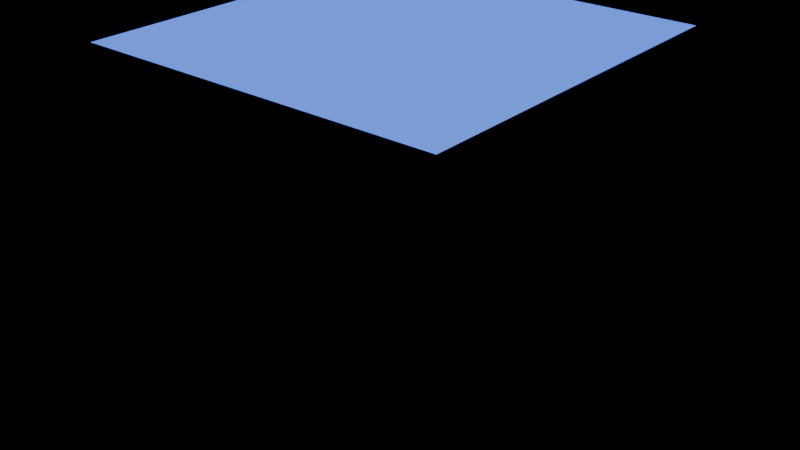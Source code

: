# Source: t04_multi_material.blend  (saved by Blender 5.2.44; exported with 4.5.12 LTS)
import bpy
from mathutils import Matrix  # noqa: F401  (used for matrix-valued properties, if any)

bpy.ops.wm.read_factory_settings(use_empty=True)
scene = bpy.context.scene
scene.name = 'Scene'

# ---- materials (node trees are filled in below, after node groups)
mat_slotred = bpy.data.materials.new('SlotRed')
mat_slotblue = bpy.data.materials.new('SlotBlue')

# ---- material node trees
mat_slotred.use_nodes = True; mat_slotred.node_tree.nodes.clear()
_N = mat_slotred.node_tree.nodes; _L = mat_slotred.node_tree.links
n0 = _N.new('ShaderNodeBsdfPrincipled'); n0.name = 'Principled BSDF'; n0.location = (-200, 100)
n0.inputs[0].default_value = (0.85, 0.08, 0.08, 1.0)
n0.inputs[10].default_value = 0.005
n1 = _N.new('ShaderNodeOutputMaterial'); n1.name = 'Material Output'; n1.location = (200, 100)
_L.new(n0.outputs[0], n1.inputs[0])
n1.is_active_output = True
mat_slotblue.use_nodes = True; mat_slotblue.node_tree.nodes.clear()
_N = mat_slotblue.node_tree.nodes; _L = mat_slotblue.node_tree.links
n0 = _N.new('ShaderNodeBsdfPrincipled'); n0.name = 'Principled BSDF'; n0.location = (-200, 100)
n0.inputs[0].default_value = (0.08, 0.2, 0.9, 1.0)
n0.inputs[10].default_value = 0.005
n1 = _N.new('ShaderNodeOutputMaterial'); n1.name = 'Material Output'; n1.location = (200, 100)
_L.new(n0.outputs[0], n1.inputs[0])
n1.is_active_output = True

# ---- lights
light_sun = bpy.data.lights.new('Sun', 'SUN')
light_sun.energy = 5.0

# ---- meshes
me_duocubemesh = bpy.data.meshes.new('DuoCubeMesh')
me_duocubemesh.from_pydata([(-0.5, -0.5, -0.5), (-0.5, -0.5, 0.5), (-0.5, 0.5, -0.5), (-0.5, 0.5, 0.5), (0.5, -0.5, -0.5), (0.5, -0.5, 0.5), (0.5, 0.5, -0.5), (0.5, 0.5, 0.5)], [], [(0, 1, 3, 2), (2, 3, 7, 6), (6, 7, 5, 4), (4, 5, 1, 0), (2, 6, 4, 0), (7, 3, 1, 5)])
me_duocubemesh.polygons.foreach_set('material_index', [0, 1, 0, 1, 0, 1])
_uv = me_duocubemesh.uv_layers.new(name='UVMap')
_uv.uv.foreach_set('vector', [0.375, 0.0, 0.625, 0.0, 0.625, 0.25, 0.375, 0.25, 0.375, 0.25, 0.625, 0.25, 0.625, 0.5, 0.375, 0.5, 0.375, 0.5, 0.625, 0.5, 0.625, 0.75, 0.375, 0.75, 0.375, 0.75, 0.625, 0.75, 0.625, 1.0, 0.375, 1.0, 0.125, 0.5, 0.375, 0.5, 0.375, 0.75, 0.125, 0.75, 0.625, 0.5, 0.875, 0.5, 0.875, 0.75, 0.625, 0.75])
me_duocubemesh.materials.append(mat_slotred)
me_duocubemesh.materials.append(mat_slotblue)
me_duocubemesh.update()

# ---- objects
ob_duocube = bpy.data.objects.new('DuoCube', me_duocubemesh)
ob_sun = bpy.data.objects.new('Sun', light_sun)

# ---- transforms, parenting, visibility, modifiers, constraints
ob_duocube.location = (0.0, 0.0, 0.0)
ob_sun.location = (2.0, -2.0, 4.0)

# ---- collection membership
scene.collection.objects.link(ob_duocube)
scene.collection.objects.link(ob_sun)

# ---- scene / render settings (as saved in the file)
scene.frame_start = 1; scene.frame_end = 250; scene.frame_set(1)
scene.render.engine = 'BLENDER_EEVEE_NEXT'
scene.render.bake_bias = 0.0
scene.render.bake_samples = 0
scene.render.compositor_device = 'GPU'
scene.eevee.use_volume_custom_range = False
scene.eevee.fast_gi_thickness_near = 0.1
scene.eevee.fast_gi_thickness_far = 0.0
scene.eevee.ray_tracing_options.screen_trace_thickness = 0.1
bpy.context.view_layer.update()

# ---- added for rendering (the .blend has no active camera): camera
cam_auto = bpy.data.cameras.new('AutoCamera')
cam_auto.lens = 50.0
cam_auto.sensor_width = 36.0
cam_auto.clip_end = 1000.0
ob_auto_camera = bpy.data.objects.new('AutoCamera', cam_auto)
scene.collection.objects.link(ob_auto_camera)
ob_auto_camera.location = (1.60254, -1.92304, 1.28203)
ob_auto_camera.rotation_euler = (1.09748, -7.21219e-08, 0.694738)
scene.camera = ob_auto_camera
bpy.context.view_layer.update()
